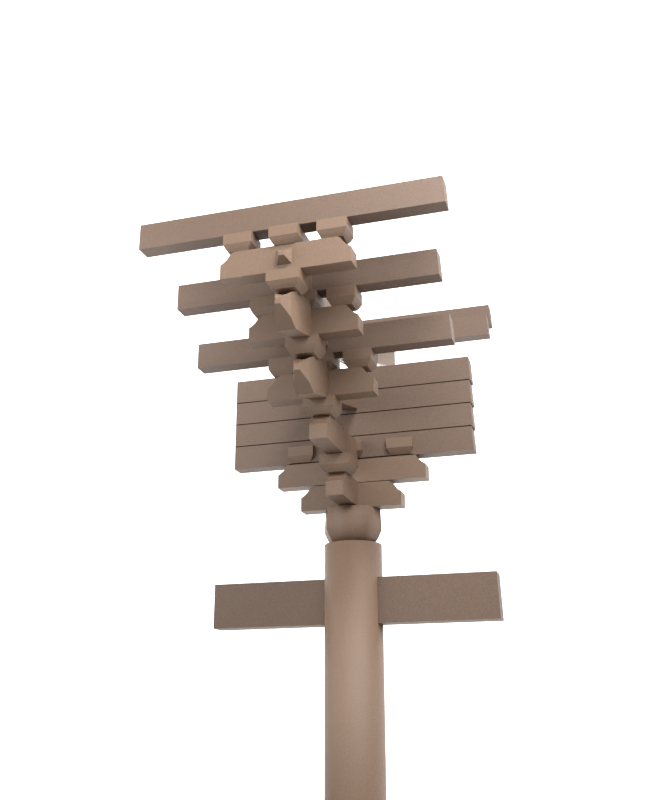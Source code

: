 # Source: 2.blend  (saved by Blender 5.0.119; exported with 4.5.12 LTS)
import bpy
from mathutils import Matrix  # noqa: F401  (used for matrix-valued properties, if any)

bpy.ops.wm.read_factory_settings(use_empty=True)
scene = bpy.context.scene
scene.name = 'Scene'

# ---- collections
col_01 = bpy.data.collections.new('01_栌斗'); scene.collection.children.link(col_01)
col_02 = bpy.data.collections.new('02_出跳华栱昂'); scene.collection.children.link(col_02)
col_03 = bpy.data.collections.new('03_计心横栱'); scene.collection.children.link(col_03)
col_04___45 = bpy.data.collections.new('04_转角45度构件'); scene.collection.children.link(col_04___45)
col_05 = bpy.data.collections.new('05_里跳挑斡'); scene.collection.children.link(col_05)
col_06 = bpy.data.collections.new('06_枋类'); scene.collection.children.link(col_06)
col_07 = bpy.data.collections.new('07_藻井示意'); scene.collection.children.link(col_07)
col_08 = bpy.data.collections.new('08_柱与基座'); scene.collection.children.link(col_08)

# ---- materials (node trees are filled in below, after node groups)
mat_mat_white = bpy.data.materials.new('MAT_white')
mat_x = bpy.data.materials.new('老木_深褐')
mat_x_1 = bpy.data.materials.new('老木_枋类略深')

# ---- material node trees
mat_mat_white.use_nodes = True; mat_mat_white.node_tree.nodes.clear()
_N = mat_mat_white.node_tree.nodes; _L = mat_mat_white.node_tree.links
n0 = _N.new('ShaderNodeBsdfPrincipled'); n0.name = '原理化 BSDF'; n0.location = (-200, 100)
n0.inputs[0].default_value = (1.0, 1.0, 1.0, 1.0)
n0.inputs[28].default_value = 1.2
n1 = _N.new('ShaderNodeOutputMaterial'); n1.name = '材质输出'; n1.location = (200, 100)
_L.new(n0.outputs[0], n1.inputs[0])
n1.is_active_output = True
mat_x.use_nodes = True; mat_x.node_tree.nodes.clear()
_N = mat_x.node_tree.nodes; _L = mat_x.node_tree.links
n0 = _N.new('ShaderNodeOutputMaterial'); n0.name = '材质输出'; n0.location = (0, 0)
n1 = _N.new('ShaderNodeBsdfPrincipled'); n1.name = '原理化 BSDF'; n1.location = (0, 0)
n1.inputs[2].default_value = 0.6
n2 = _N.new('ShaderNodeTexCoord'); n2.name = '纹理坐标'; n2.location = (0, 0)
n3 = _N.new('ShaderNodeMapping'); n3.name = '映射'; n3.location = (0, 0)
n3.inputs[3].default_value = (1.0, 0.35, 0.35)
n4 = _N.new('ShaderNodeTexNoise'); n4.name = '噪波纹理'; n4.location = (0, 0)
n4.width = 145
n4.inputs[2].default_value = 6.5
n4.inputs[3].default_value = 8.0
n4.inputs[4].default_value = 0.62
n5 = _N.new('ShaderNodeValToRGB'); n5.name = '颜色渐变'; n5.location = (0, 0)
while len(n5.color_ramp.elements) > 1: n5.color_ramp.elements.remove(n5.color_ramp.elements[-1])
n5.color_ramp.elements[0].position = 0.3; n5.color_ramp.elements[0].color = (0.0713, 0.04216, 0.0248, 1.0)
_e = n5.color_ramp.elements.new(0.72); _e.color = (0.1552, 0.0918, 0.054, 1.0)
n6 = _N.new('ShaderNodeBump'); n6.name = '凹凸'; n6.location = (0, 0)
n6.inputs[0].default_value = 0.22
n6.inputs[1].default_value = 0.02
_L.new(n2.outputs[3], n3.inputs[0])
_L.new(n3.outputs[0], n4.inputs[0])
_L.new(n4.outputs[0], n5.inputs[0])
_L.new(n5.outputs[0], n1.inputs[0])
_L.new(n4.outputs[0], n6.inputs[3])
_L.new(n6.outputs[0], n1.inputs[5])
_L.new(n1.outputs[0], n0.inputs[0])
n0.is_active_output = True
mat_x_1.use_nodes = True; mat_x_1.node_tree.nodes.clear()
_N = mat_x_1.node_tree.nodes; _L = mat_x_1.node_tree.links
n0 = _N.new('ShaderNodeOutputMaterial'); n0.name = '材质输出'; n0.location = (0, 0)
n1 = _N.new('ShaderNodeBsdfPrincipled'); n1.name = '原理化 BSDF'; n1.location = (0, 0)
n1.inputs[2].default_value = 0.66
n2 = _N.new('ShaderNodeTexCoord'); n2.name = '纹理坐标'; n2.location = (0, 0)
n3 = _N.new('ShaderNodeMapping'); n3.name = '映射'; n3.location = (0, 0)
n3.inputs[3].default_value = (1.0, 0.35, 0.35)
n4 = _N.new('ShaderNodeTexNoise'); n4.name = '噪波纹理'; n4.location = (0, 0)
n4.width = 145
n4.inputs[3].default_value = 8.0
n4.inputs[4].default_value = 0.62
n5 = _N.new('ShaderNodeValToRGB'); n5.name = '颜色渐变'; n5.location = (0, 0)
while len(n5.color_ramp.elements) > 1: n5.color_ramp.elements.remove(n5.color_ramp.elements[-1])
n5.color_ramp.elements[0].position = 0.3; n5.color_ramp.elements[0].color = (0.0527, 0.031, 0.01922, 1.0)
_e = n5.color_ramp.elements.new(0.72); _e.color = (0.1147, 0.0675, 0.04185, 1.0)
n6 = _N.new('ShaderNodeBump'); n6.name = '凹凸'; n6.location = (0, 0)
n6.inputs[0].default_value = 0.22
n6.inputs[1].default_value = 0.02
_L.new(n2.outputs[3], n3.inputs[0])
_L.new(n3.outputs[0], n4.inputs[0])
_L.new(n4.outputs[0], n5.inputs[0])
_L.new(n5.outputs[0], n1.inputs[0])
_L.new(n4.outputs[0], n6.inputs[3])
_L.new(n6.outputs[0], n1.inputs[5])
_L.new(n1.outputs[0], n0.inputs[0])
n0.is_active_output = True

# ---- world
world_world = bpy.data.worlds.new('World'); scene.world = world_world
world_world.use_nodes = True; world_world.node_tree.nodes.clear()
_N = world_world.node_tree.nodes; _L = world_world.node_tree.links
n0 = _N.new('ShaderNodeOutputWorld'); n0.name = 'World Output'; n0.location = (200, 100)
n1 = _N.new('ShaderNodeBackground'); n1.name = 'Background'; n1.location = (-200, 100)
n1.inputs[0].default_value = (1.0, 1.0, 1.0, 1.0)
n1.inputs[1].default_value = 0.85
_L.new(n1.outputs[0], n0.inputs[0])
n0.is_active_output = True
world_world.color = (0.05088, 0.05088, 0.05088)
world_world.sun_shadow_jitter_overblur = 0.0

# ---- cameras
cam_01 = bpy.data.cameras.new('01_柱头铺作总览')
cam_02 = bpy.data.cameras.new('02_外跳仰视')
cam_02.lens = 44.0

# ---- lights
light_sun = bpy.data.lights.new('Sun_主光', 'SUN')
light_sun.angle = 0.1396
light_sun.energy = 3.0
light_key = bpy.data.lights.new('Key_主光', 'AREA')
light_key.energy = 900.0
light_key.size = 5.0
light_fill = bpy.data.lights.new('Fill_补光', 'AREA')
light_fill.energy = 320.0
light_fill.size = 4.0
light_rim = bpy.data.lights.new('Rim_轮廓光', 'AREA')
light_rim.energy = 400.0
light_rim.size = 3.0

# ---- meshes
me_bg = bpy.data.meshes.new('背景板_bg')
me_bg.from_pydata([(-300.0, 90.0, -300.0), (300.0, 90.0, -300.0), (300.0, 90.0, 300.0), (-300.0, 90.0, 300.0)], [], [(0, 1, 2, 3)])
me_bg.materials.append(mat_mat_white)
me_bg.update()
me_ludou_00 = bpy.data.meshes.new('栌斗_ludou_00')
me_ludou_00.from_pydata([(12.95, 0.0, 0.0), (10.29, 4.262, 0.0), (9.157, 9.157, 0.0), (4.262, 10.29, 0.0), (7.93e-16, 12.95, 0.0), (-4.262, 10.29, 0.0), (-9.157, 9.157, 0.0), (-10.29, 4.262, 0.0), (-12.95, 1.586e-15, 0.0), (-10.29, -4.262, 0.0), (-9.157, -9.157, 0.0), (-4.262, -10.29, 0.0), (-2.379e-15, -12.95, 0.0), (4.262, -10.29, 0.0), (9.157, -9.157, 0.0), (10.29, -4.262, 0.0), (15.75, 0.0, 4.0), (12.51, 5.183, 4.0), (11.14, 11.14, 4.0), (5.183, 12.51, 4.0), (9.644e-16, 15.75, 4.0), (-5.183, 12.51, 4.0), (-11.14, 11.14, 4.0), (-12.51, 5.183, 4.0), (-15.75, 1.929e-15, 4.0), (-12.51, -5.183, 4.0), (-11.14, -11.14, 4.0), (-5.183, -12.51, 4.0), (-2.893e-15, -15.75, 4.0), (5.183, -12.51, 4.0), (11.14, -11.14, 4.0), (12.51, -5.183, 4.0), (17.5, 0.0, 8.0), (13.9, 5.759, 8.0), (12.37, 12.37, 8.0), (5.759, 13.9, 8.0), (1.072e-15, 17.5, 8.0), (-5.759, 13.9, 8.0), (-12.37, 12.37, 8.0), (-13.9, 5.759, 8.0), (-17.5, 2.143e-15, 8.0), (-13.9, -5.759, 8.0), (-12.37, -12.37, 8.0), (-5.759, -13.9, 8.0), (-3.215e-15, -17.5, 8.0), (5.759, -13.9, 8.0), (12.37, -12.37, 8.0), (13.9, -5.759, 8.0), (17.5, 0.0, 12.0), (13.9, 5.759, 12.0), (12.37, 12.37, 12.0), (5.759, 13.9, 12.0), (1.072e-15, 17.5, 12.0), (-5.759, 13.9, 12.0), (-12.37, 12.37, 12.0), (-13.9, 5.759, 12.0), (-17.5, 2.143e-15, 12.0), (-13.9, -5.759, 12.0), (-12.37, -12.37, 12.0), (-5.759, -13.9, 12.0), (-3.215e-15, -17.5, 12.0), (5.759, -13.9, 12.0), (12.37, -12.37, 12.0), (13.9, -5.759, 12.0), (17.33, 0.0, 14.0), (13.77, 5.702, 14.0), (12.25, 12.25, 14.0), (5.702, 13.77, 14.0), (1.061e-15, 17.33, 14.0), (-5.702, 13.77, 14.0), (-12.25, 12.25, 14.0), (-13.77, 5.702, 14.0), (-17.33, 2.122e-15, 14.0), (-13.77, -5.702, 14.0), (-12.25, -12.25, 14.0), (-5.702, -13.77, 14.0), (-3.183e-15, -17.33, 14.0), (5.702, -13.77, 14.0), (12.25, -12.25, 14.0), (13.77, -5.702, 14.0), (16.98, 0.0, 21.0), (13.49, 5.587, 21.0), (12.0, 12.0, 21.0), (5.587, 13.49, 21.0), (1.039e-15, 16.98, 21.0), (-5.587, 13.49, 21.0), (-12.0, 12.0, 21.0), (-13.49, 5.587, 21.0), (-16.98, 2.079e-15, 21.0), (-13.49, -5.587, 21.0), (-12.0, -12.0, 21.0), (-5.587, -13.49, 21.0), (-3.118e-15, -16.98, 21.0), (5.587, -13.49, 21.0), (12.0, -12.0, 21.0), (13.49, -5.587, 21.0)], [], [(0, 1, 17, 16), (1, 2, 18, 17), (2, 3, 19, 18), (3, 4, 20, 19), (4, 5, 21, 20), (5, 6, 22, 21), (6, 7, 23, 22), (7, 8, 24, 23), (8, 9, 25, 24), (9, 10, 26, 25), (10, 11, 27, 26), (11, 12, 28, 27), (12, 13, 29, 28), (13, 14, 30, 29), (14, 15, 31, 30), (15, 0, 16, 31), (16, 17, 33, 32), (17, 18, 34, 33), (18, 19, 35, 34), (19, 20, 36, 35), (20, 21, 37, 36), (21, 22, 38, 37), (22, 23, 39, 38), (23, 24, 40, 39), (24, 25, 41, 40), (25, 26, 42, 41), (26, 27, 43, 42), (27, 28, 44, 43), (28, 29, 45, 44), (29, 30, 46, 45), (30, 31, 47, 46), (31, 16, 32, 47), (32, 33, 49, 48), (33, 34, 50, 49), (34, 35, 51, 50), (35, 36, 52, 51), (36, 37, 53, 52), (37, 38, 54, 53), (38, 39, 55, 54), (39, 40, 56, 55), (40, 41, 57, 56), (41, 42, 58, 57), (42, 43, 59, 58), (43, 44, 60, 59), (44, 45, 61, 60), (45, 46, 62, 61), (46, 47, 63, 62), (47, 32, 48, 63), (48, 49, 65, 64), (49, 50, 66, 65), (50, 51, 67, 66), (51, 52, 68, 67), (52, 53, 69, 68), (53, 54, 70, 69), (54, 55, 71, 70), (55, 56, 72, 71), (56, 57, 73, 72), (57, 58, 74, 73), (58, 59, 75, 74), (59, 60, 76, 75), (60, 61, 77, 76), (61, 62, 78, 77), (62, 63, 79, 78), (63, 48, 64, 79), (64, 65, 81, 80), (65, 66, 82, 81), (66, 67, 83, 82), (67, 68, 84, 83), (68, 69, 85, 84), (69, 70, 86, 85), (70, 71, 87, 86), (71, 72, 88, 87), (72, 73, 89, 88), (73, 74, 90, 89), (74, 75, 91, 90), (75, 76, 92, 91), (76, 77, 93, 92), (77, 78, 94, 93), (78, 79, 95, 94), (79, 64, 80, 95), (15, 14, 13, 12, 11, 10, 9, 8, 7, 6, 5, 4, 3, 2, 1, 0), (80, 81, 82, 83, 84, 85, 86, 87, 88, 89, 90, 91, 92, 93, 94, 95)])
me_ludou_00.polygons.foreach_set('use_smooth', [True] * 82)
me_ludou_00.materials.append(mat_x)
me_ludou_00.update()
me_nidaogong_00 = bpy.data.meshes.new('泥道栱_nidaogong_00')
me_nidaogong_00.from_pydata([(-31.0, -5.0, 21.4), (-31.0, -5.0, 29.65), (-29.4, -5.0, 30.65), (-27.4, -5.0, 32.25), (-25.0, -5.0, 35.7), (-23.0, -5.0, 36.4), (23.0, -5.0, 36.4), (25.0, -5.0, 35.7), (27.4, -5.0, 32.25), (29.4, -5.0, 30.65), (31.0, -5.0, 29.65), (31.0, -5.0, 21.4), (-31.0, 5.0, 21.4), (-31.0, 5.0, 29.65), (-29.4, 5.0, 30.65), (-27.4, 5.0, 32.25), (-25.0, 5.0, 35.7), (-23.0, 5.0, 36.4), (23.0, 5.0, 36.4), (25.0, 5.0, 35.7), (27.4, 5.0, 32.25), (29.4, 5.0, 30.65), (31.0, 5.0, 29.65), (31.0, 5.0, 21.4)], [], [(0, 1, 13, 12), (1, 2, 14, 13), (2, 3, 15, 14), (3, 4, 16, 15), (4, 5, 17, 16), (5, 6, 18, 17), (6, 7, 19, 18), (7, 8, 20, 19), (8, 9, 21, 20), (9, 10, 22, 21), (10, 11, 23, 22), (11, 0, 12, 23), (11, 10, 9, 8, 7, 6, 5, 4, 3, 2, 1, 0), (12, 13, 14, 15, 16, 17, 18, 19, 20, 21, 22, 23)])
me_nidaogong_00.materials.append(mat_x)
me_nidaogong_00.update()
me_mangong_00 = bpy.data.meshes.new('慢栱_mangong_00')
me_mangong_00.from_pydata([(-46.0, -5.0, 36.8), (-46.0, -5.0, 45.05), (-44.4, -5.0, 46.05), (-42.4, -5.0, 47.65), (-40.0, -5.0, 51.1), (-38.0, -5.0, 51.8), (38.0, -5.0, 51.8), (40.0, -5.0, 51.1), (42.4, -5.0, 47.65), (44.4, -5.0, 46.05), (46.0, -5.0, 45.05), (46.0, -5.0, 36.8), (-46.0, 5.0, 36.8), (-46.0, 5.0, 45.05), (-44.4, 5.0, 46.05), (-42.4, 5.0, 47.65), (-40.0, 5.0, 51.1), (-38.0, 5.0, 51.8), (38.0, 5.0, 51.8), (40.0, 5.0, 51.1), (42.4, 5.0, 47.65), (44.4, 5.0, 46.05), (46.0, 5.0, 45.05), (46.0, 5.0, 36.8)], [], [(0, 1, 13, 12), (1, 2, 14, 13), (2, 3, 15, 14), (3, 4, 16, 15), (4, 5, 17, 16), (5, 6, 18, 17), (6, 7, 19, 18), (7, 8, 20, 19), (8, 9, 21, 20), (9, 10, 22, 21), (10, 11, 23, 22), (11, 0, 12, 23), (11, 10, 9, 8, 7, 6, 5, 4, 3, 2, 1, 0), (12, 13, 14, 15, 16, 17, 18, 19, 20, 21, 22, 23)])
me_mangong_00.materials.append(mat_x)
me_mangong_00.update()
me_huagong_t1 = bpy.data.meshes.new('华栱_huagong_t1')
me_huagong_t1.from_pydata([(-5.0, 38.0, 21.8), (-5.0, 38.0, 30.05), (-5.0, 36.4, 31.05), (-5.0, 34.4, 32.65), (-5.0, 32.0, 36.1), (-5.0, 30.0, 36.8), (-5.0, -30.0, 36.8), (-5.0, -32.0, 36.1), (-5.0, -34.4, 32.65), (-5.0, -36.4, 31.05), (-5.0, -38.0, 30.05), (-5.0, -38.0, 21.8), (5.0, 38.0, 21.8), (5.0, 38.0, 30.05), (5.0, 36.4, 31.05), (5.0, 34.4, 32.65), (5.0, 32.0, 36.1), (5.0, 30.0, 36.8), (5.0, -30.0, 36.8), (5.0, -32.0, 36.1), (5.0, -34.4, 32.65), (5.0, -36.4, 31.05), (5.0, -38.0, 30.05), (5.0, -38.0, 21.8)], [], [(0, 1, 13, 12), (1, 2, 14, 13), (2, 3, 15, 14), (3, 4, 16, 15), (4, 5, 17, 16), (5, 6, 18, 17), (6, 7, 19, 18), (7, 8, 20, 19), (8, 9, 21, 20), (9, 10, 22, 21), (10, 11, 23, 22), (11, 0, 12, 23), (11, 10, 9, 8, 7, 6, 5, 4, 3, 2, 1, 0), (12, 13, 14, 15, 16, 17, 18, 19, 20, 21, 22, 23)])
me_huagong_t1.materials.append(mat_x)
me_huagong_t1.update()
me_jiaohudou_t1_1 = bpy.data.meshes.new('交互斗_jiaohudou_t1_1')
me_jiaohudou_t1_1.from_pydata([(6.3, -24.4, 36.0), (-6.3, -24.4, 36.0), (-6.3, -35.6, 36.0), (6.3, -35.6, 36.0), (7.74, -23.12, 37.8), (-7.74, -23.12, 37.8), (-7.74, -36.88, 37.8), (7.74, -36.88, 37.8), (9.0, -22.0, 40.0), (-9.0, -22.0, 40.0), (-9.0, -38.0, 40.0), (9.0, -38.0, 40.0), (9.0, -22.0, 46.0), (-9.0, -22.0, 46.0), (-9.0, -38.0, 46.0), (9.0, -38.0, 46.0)], [], [(0, 1, 5, 4), (1, 2, 6, 5), (2, 3, 7, 6), (3, 0, 4, 7), (4, 5, 9, 8), (5, 6, 10, 9), (6, 7, 11, 10), (7, 4, 8, 11), (8, 9, 13, 12), (9, 10, 14, 13), (10, 11, 15, 14), (11, 8, 12, 15), (3, 2, 1, 0), (12, 13, 14, 15)])
me_jiaohudou_t1_1.materials.append(mat_x)
me_jiaohudou_t1_1.update()
me_huagong_t2 = bpy.data.meshes.new('华栱_huagong_t2_外')
me_huagong_t2.from_pydata([(-5.0, -2.0, 46.4), (-5.0, -2.0, 54.65), (-5.0, -3.6, 55.65), (-5.0, -5.6, 57.25), (-5.0, -8.0, 60.7), (-5.0, -10.0, 61.4), (-5.0, -60.0, 61.4), (-5.0, -62.0, 60.7), (-5.0, -64.4, 57.25), (-5.0, -66.4, 55.65), (-5.0, -68.0, 54.65), (-5.0, -68.0, 46.4), (5.0, -2.0, 46.4), (5.0, -2.0, 54.65), (5.0, -3.6, 55.65), (5.0, -5.6, 57.25), (5.0, -8.0, 60.7), (5.0, -10.0, 61.4), (5.0, -60.0, 61.4), (5.0, -62.0, 60.7), (5.0, -64.4, 57.25), (5.0, -66.4, 55.65), (5.0, -68.0, 54.65), (5.0, -68.0, 46.4)], [], [(0, 1, 13, 12), (1, 2, 14, 13), (2, 3, 15, 14), (3, 4, 16, 15), (4, 5, 17, 16), (5, 6, 18, 17), (6, 7, 19, 18), (7, 8, 20, 19), (8, 9, 21, 20), (9, 10, 22, 21), (10, 11, 23, 22), (11, 0, 12, 23), (11, 10, 9, 8, 7, 6, 5, 4, 3, 2, 1, 0), (12, 13, 14, 15, 16, 17, 18, 19, 20, 21, 22, 23)])
me_huagong_t2.materials.append(mat_x)
me_huagong_t2.update()
me_huagong_t2_1 = bpy.data.meshes.new('华栱_huagong_t2_里')
me_huagong_t2_1.from_pydata([(-5.0, 68.0, 46.4), (-5.0, 68.0, 54.65), (-5.0, 66.4, 55.65), (-5.0, 64.4, 57.25), (-5.0, 62.0, 60.7), (-5.0, 60.0, 61.4), (-5.0, 10.0, 61.4), (-5.0, 8.0, 60.7), (-5.0, 5.6, 57.25), (-5.0, 3.6, 55.65), (-5.0, 2.0, 54.65), (-5.0, 2.0, 46.4), (5.0, 68.0, 46.4), (5.0, 68.0, 54.65), (5.0, 66.4, 55.65), (5.0, 64.4, 57.25), (5.0, 62.0, 60.7), (5.0, 60.0, 61.4), (5.0, 10.0, 61.4), (5.0, 8.0, 60.7), (5.0, 5.6, 57.25), (5.0, 3.6, 55.65), (5.0, 2.0, 54.65), (5.0, 2.0, 46.4)], [], [(0, 1, 13, 12), (1, 2, 14, 13), (2, 3, 15, 14), (3, 4, 16, 15), (4, 5, 17, 16), (5, 6, 18, 17), (6, 7, 19, 18), (7, 8, 20, 19), (8, 9, 21, 20), (9, 10, 22, 21), (10, 11, 23, 22), (11, 0, 12, 23), (11, 10, 9, 8, 7, 6, 5, 4, 3, 2, 1, 0), (12, 13, 14, 15, 16, 17, 18, 19, 20, 21, 22, 23)])
me_huagong_t2_1.materials.append(mat_x)
me_huagong_t2_1.update()
me_jiaohudou_t2_1 = bpy.data.meshes.new('交互斗_jiaohudou_t2_1')
me_jiaohudou_t2_1.from_pydata([(6.3, -54.4, 61.0), (-6.3, -54.4, 61.0), (-6.3, -65.6, 61.0), (6.3, -65.6, 61.0), (7.74, -53.12, 62.8), (-7.74, -53.12, 62.8), (-7.74, -66.88, 62.8), (7.74, -66.88, 62.8), (9.0, -52.0, 65.0), (-9.0, -52.0, 65.0), (-9.0, -68.0, 65.0), (9.0, -68.0, 65.0), (9.0, -52.0, 71.0), (-9.0, -52.0, 71.0), (-9.0, -68.0, 71.0), (9.0, -68.0, 71.0)], [], [(0, 1, 5, 4), (1, 2, 6, 5), (2, 3, 7, 6), (3, 0, 4, 7), (4, 5, 9, 8), (5, 6, 10, 9), (6, 7, 11, 10), (7, 4, 8, 11), (8, 9, 13, 12), (9, 10, 14, 13), (10, 11, 15, 14), (11, 8, 12, 15), (3, 2, 1, 0), (12, 13, 14, 15)])
me_jiaohudou_t2_1.materials.append(mat_x)
me_jiaohudou_t2_1.update()
me_xiang_t3 = bpy.data.meshes.new('下昂_xiang_t3')
me_xiang_t3.from_pydata([(-5.0, 45.0, 94.1), (5.0, 45.0, 94.1), (5.0, 45.0, 115.1), (1.75, 45.0, 114.2), (-1.75, 45.0, 114.2), (-5.0, 45.0, 115.1), (-5.0, -60.0, 71.0), (5.0, -60.0, 71.0), (5.0, -60.0, 92.0), (1.75, -60.0, 91.1), (-1.75, -60.0, 91.1), (-5.0, -60.0, 92.0), (-5.0, -90.0, 64.4), (5.0, -90.0, 64.4), (5.0, -90.0, 85.4), (1.75, -90.0, 84.5), (-1.75, -90.0, 84.5), (-5.0, -90.0, 85.4), (-4.4, -96.3, 68.6), (4.4, -96.3, 68.6), (4.4, -96.3, 82.32), (1.54, -96.3, 81.42), (-1.54, -96.3, 81.42), (-4.4, -96.3, 82.32), (-1.5, -104.0, 73.08), (1.5, -104.0, 73.08), (1.5, -104.0, 76.72), (0.525, -104.0, 75.82), (-0.525, -104.0, 75.82), (-1.5, -104.0, 76.72)], [], [(0, 1, 7, 6), (1, 2, 8, 7), (2, 3, 9, 8), (3, 4, 10, 9), (4, 5, 11, 10), (5, 0, 6, 11), (6, 7, 13, 12), (7, 8, 14, 13), (8, 9, 15, 14), (9, 10, 16, 15), (10, 11, 17, 16), (11, 6, 12, 17), (12, 13, 19, 18), (13, 14, 20, 19), (14, 15, 21, 20), (15, 16, 22, 21), (16, 17, 23, 22), (17, 12, 18, 23), (18, 19, 25, 24), (19, 20, 26, 25), (20, 21, 27, 26), (21, 22, 28, 27), (22, 23, 29, 28), (23, 18, 24, 29), (5, 4, 3, 2, 1, 0), (24, 25, 26, 27, 28, 29)])
me_xiang_t3.materials.append(mat_x)
me_xiang_t3.update()
me_jiaohudou_t3_1 = bpy.data.meshes.new('交互斗_jiaohudou_t3_1')
me_jiaohudou_t3_1.from_pydata([(6.3, -84.4, 85.4), (-6.3, -84.4, 85.4), (-6.3, -95.6, 85.4), (6.3, -95.6, 85.4), (7.74, -83.12, 87.2), (-7.74, -83.12, 87.2), (-7.74, -96.88, 87.2), (7.74, -96.88, 87.2), (9.0, -82.0, 89.4), (-9.0, -82.0, 89.4), (-9.0, -98.0, 89.4), (9.0, -98.0, 89.4), (9.0, -82.0, 95.4), (-9.0, -82.0, 95.4), (-9.0, -98.0, 95.4), (9.0, -98.0, 95.4)], [], [(0, 1, 5, 4), (1, 2, 6, 5), (2, 3, 7, 6), (3, 0, 4, 7), (4, 5, 9, 8), (5, 6, 10, 9), (6, 7, 11, 10), (7, 4, 8, 11), (8, 9, 13, 12), (9, 10, 14, 13), (10, 11, 15, 14), (11, 8, 12, 15), (3, 2, 1, 0), (12, 13, 14, 15)])
me_jiaohudou_t3_1.materials.append(mat_x)
me_jiaohudou_t3_1.update()
me_xiang_t4 = bpy.data.meshes.new('下昂_xiang_t4')
me_xiang_t4.from_pydata([(-5.0, 45.0, 125.1), (5.0, 45.0, 125.1), (5.0, 45.0, 146.1), (1.75, 45.0, 145.2), (-1.75, 45.0, 145.2), (-5.0, 45.0, 146.1), (-5.0, -90.0, 95.4), (5.0, -90.0, 95.4), (5.0, -90.0, 116.4), (1.75, -90.0, 115.5), (-1.75, -90.0, 115.5), (-5.0, -90.0, 116.4), (-5.0, -120.0, 88.8), (5.0, -120.0, 88.8), (5.0, -120.0, 109.8), (1.75, -120.0, 108.9), (-1.75, -120.0, 108.9), (-5.0, -120.0, 109.8), (-4.4, -126.3, 93.0), (4.4, -126.3, 93.0), (4.4, -126.3, 106.7), (1.54, -126.3, 105.8), (-1.54, -126.3, 105.8), (-4.4, -126.3, 106.7), (-1.5, -134.0, 97.48), (1.5, -134.0, 97.48), (1.5, -134.0, 101.1), (0.525, -134.0, 100.2), (-0.525, -134.0, 100.2), (-1.5, -134.0, 101.1)], [], [(0, 1, 7, 6), (1, 2, 8, 7), (2, 3, 9, 8), (3, 4, 10, 9), (4, 5, 11, 10), (5, 0, 6, 11), (6, 7, 13, 12), (7, 8, 14, 13), (8, 9, 15, 14), (9, 10, 16, 15), (10, 11, 17, 16), (11, 6, 12, 17), (12, 13, 19, 18), (13, 14, 20, 19), (14, 15, 21, 20), (15, 16, 22, 21), (16, 17, 23, 22), (17, 12, 18, 23), (18, 19, 25, 24), (19, 20, 26, 25), (20, 21, 27, 26), (21, 22, 28, 27), (22, 23, 29, 28), (23, 18, 24, 29), (5, 4, 3, 2, 1, 0), (24, 25, 26, 27, 28, 29)])
me_xiang_t4.materials.append(mat_x)
me_xiang_t4.update()
me_jiaohudou_t4_1 = bpy.data.meshes.new('交互斗_jiaohudou_t4_1')
me_jiaohudou_t4_1.from_pydata([(6.3, -114.4, 109.8), (-6.3, -114.4, 109.8), (-6.3, -125.6, 109.8), (6.3, -125.6, 109.8), (7.74, -113.1, 111.6), (-7.74, -113.1, 111.6), (-7.74, -126.9, 111.6), (7.74, -126.9, 111.6), (9.0, -112.0, 113.8), (-9.0, -112.0, 113.8), (-9.0, -128.0, 113.8), (9.0, -128.0, 113.8), (9.0, -112.0, 119.8), (-9.0, -112.0, 119.8), (-9.0, -128.0, 119.8), (9.0, -128.0, 119.8)], [], [(0, 1, 5, 4), (1, 2, 6, 5), (2, 3, 7, 6), (3, 0, 4, 7), (4, 5, 9, 8), (5, 6, 10, 9), (6, 7, 11, 10), (7, 4, 8, 11), (8, 9, 13, 12), (9, 10, 14, 13), (10, 11, 15, 14), (11, 8, 12, 15), (3, 2, 1, 0), (12, 13, 14, 15)])
me_jiaohudou_t4_1.materials.append(mat_x)
me_jiaohudou_t4_1.update()
me_shuatou_t4 = bpy.data.meshes.new('耍头_shuatou_t4')
me_shuatou_t4.from_pydata([(-5.0, -40.0, 120.3), (5.0, -40.0, 120.3), (5.0, -40.0, 135.3), (1.75, -40.0, 134.4), (-1.75, -40.0, 134.4), (-5.0, -40.0, 135.3), (-5.0, -90.0, 120.3), (5.0, -90.0, 120.3), (5.0, -90.0, 135.3), (1.75, -90.0, 134.4), (-1.75, -90.0, 134.4), (-5.0, -90.0, 135.3), (-5.0, -120.0, 120.3), (5.0, -120.0, 120.3), (5.0, -120.0, 135.3), (1.75, -120.0, 134.4), (-1.75, -120.0, 134.4), (-5.0, -120.0, 135.3), (-4.4, -124.5, 123.3), (4.4, -124.5, 123.3), (4.4, -124.5, 133.1), (1.54, -124.5, 132.2), (-1.54, -124.5, 132.2), (-4.4, -124.5, 133.1), (-1.5, -130.0, 126.5), (1.5, -130.0, 126.5), (1.5, -130.0, 129.1), (0.525, -130.0, 128.2), (-0.525, -130.0, 128.2), (-1.5, -130.0, 129.1)], [], [(0, 1, 7, 6), (1, 2, 8, 7), (2, 3, 9, 8), (3, 4, 10, 9), (4, 5, 11, 10), (5, 0, 6, 11), (6, 7, 13, 12), (7, 8, 14, 13), (8, 9, 15, 14), (9, 10, 16, 15), (10, 11, 17, 16), (11, 6, 12, 17), (12, 13, 19, 18), (13, 14, 20, 19), (14, 15, 21, 20), (15, 16, 22, 21), (16, 17, 23, 22), (17, 12, 18, 23), (18, 19, 25, 24), (19, 20, 26, 25), (20, 21, 27, 26), (21, 22, 28, 27), (22, 23, 29, 28), (23, 18, 24, 29), (5, 4, 3, 2, 1, 0), (24, 25, 26, 27, 28, 29)])
me_shuatou_t4.materials.append(mat_x)
me_shuatou_t4.update()
me_chenfangtou_t4 = bpy.data.meshes.new('衬方头_chenfangtou_t4')
me_chenfangtou_t4.from_pydata([(-5.0, -25.0, 135.2), (-5.0, -105.0, 135.2), (-5.0, -105.0, 136.1), (-5.0, -104.1, 150.2), (-5.0, -25.0, 150.2), (-5.0, -25.0, 149.3), (5.0, -25.0, 135.2), (5.0, -105.0, 135.2), (5.0, -105.0, 136.1), (5.0, -104.1, 150.2), (5.0, -25.0, 150.2), (5.0, -25.0, 149.3)], [], [(0, 6, 7, 1), (1, 7, 8, 2), (2, 8, 9, 3), (3, 9, 10, 4), (4, 10, 11, 5), (5, 11, 6, 0), (5, 0, 1, 2, 3, 4), (6, 11, 10, 9, 8, 7)])
me_chenfangtou_t4.materials.append(mat_x)
me_chenfangtou_t4.update()
me_sandou_00_1 = bpy.data.meshes.new('散斗_sandou_00_1')
me_sandou_00_1.from_pydata([(-25.4, 4.9, 51.8), (-36.6, 4.9, 51.8), (-36.6, -4.9, 51.8), (-25.4, -4.9, 51.8), (-24.12, 6.02, 53.6), (-37.88, 6.02, 53.6), (-37.88, -6.02, 53.6), (-24.12, -6.02, 53.6), (-23.0, 7.0, 55.8), (-39.0, 7.0, 55.8), (-39.0, -7.0, 55.8), (-23.0, -7.0, 55.8), (-23.0, 7.0, 61.8), (-39.0, 7.0, 61.8), (-39.0, -7.0, 61.8), (-23.0, -7.0, 61.8)], [], [(0, 1, 5, 4), (1, 2, 6, 5), (2, 3, 7, 6), (3, 0, 4, 7), (4, 5, 9, 8), (5, 6, 10, 9), (6, 7, 11, 10), (7, 4, 8, 11), (8, 9, 13, 12), (9, 10, 14, 13), (10, 11, 15, 14), (11, 8, 12, 15), (3, 2, 1, 0), (12, 13, 14, 15)])
me_sandou_00_1.materials.append(mat_x)
me_sandou_00_1.update()
me_qixindou_00_2 = bpy.data.meshes.new('齐心斗_qixindou_00_2')
me_qixindou_00_2.from_pydata([(5.6, 5.6, 51.8), (-5.6, 5.6, 51.8), (-5.6, -5.6, 51.8), (5.6, -5.6, 51.8), (6.88, 6.88, 53.6), (-6.88, 6.88, 53.6), (-6.88, -6.88, 53.6), (6.88, -6.88, 53.6), (8.0, 8.0, 55.8), (-8.0, 8.0, 55.8), (-8.0, -8.0, 55.8), (8.0, -8.0, 55.8), (8.0, 8.0, 61.8), (-8.0, 8.0, 61.8), (-8.0, -8.0, 61.8), (8.0, -8.0, 61.8)], [], [(0, 1, 5, 4), (1, 2, 6, 5), (2, 3, 7, 6), (3, 0, 4, 7), (4, 5, 9, 8), (5, 6, 10, 9), (6, 7, 11, 10), (7, 4, 8, 11), (8, 9, 13, 12), (9, 10, 14, 13), (10, 11, 15, 14), (11, 8, 12, 15), (3, 2, 1, 0), (12, 13, 14, 15)])
me_qixindou_00_2.materials.append(mat_x)
me_qixindou_00_2.update()
me_sandou_00_3 = bpy.data.meshes.new('散斗_sandou_00_3')
me_sandou_00_3.from_pydata([(36.6, 4.9, 51.8), (25.4, 4.9, 51.8), (25.4, -4.9, 51.8), (36.6, -4.9, 51.8), (37.88, 6.02, 53.6), (24.12, 6.02, 53.6), (24.12, -6.02, 53.6), (37.88, -6.02, 53.6), (39.0, 7.0, 55.8), (23.0, 7.0, 55.8), (23.0, -7.0, 55.8), (39.0, -7.0, 55.8), (39.0, 7.0, 61.8), (23.0, 7.0, 61.8), (23.0, -7.0, 61.8), (39.0, -7.0, 61.8)], [], [(0, 1, 5, 4), (1, 2, 6, 5), (2, 3, 7, 6), (3, 0, 4, 7), (4, 5, 9, 8), (5, 6, 10, 9), (6, 7, 11, 10), (7, 4, 8, 11), (8, 9, 13, 12), (9, 10, 14, 13), (10, 11, 15, 14), (11, 8, 12, 15), (3, 2, 1, 0), (12, 13, 14, 15)])
me_sandou_00_3.materials.append(mat_x)
me_sandou_00_3.update()
me_guazigong_t2 = bpy.data.meshes.new('瓜子栱_guazigong_t2')
me_guazigong_t2.from_pydata([(-31.0, -65.0, 71.4), (-31.0, -65.0, 79.65), (-29.4, -65.0, 80.65), (-27.4, -65.0, 82.25), (-25.0, -65.0, 85.7), (-23.0, -65.0, 86.4), (23.0, -65.0, 86.4), (25.0, -65.0, 85.7), (27.4, -65.0, 82.25), (29.4, -65.0, 80.65), (31.0, -65.0, 79.65), (31.0, -65.0, 71.4), (-31.0, -55.0, 71.4), (-31.0, -55.0, 79.65), (-29.4, -55.0, 80.65), (-27.4, -55.0, 82.25), (-25.0, -55.0, 85.7), (-23.0, -55.0, 86.4), (23.0, -55.0, 86.4), (25.0, -55.0, 85.7), (27.4, -55.0, 82.25), (29.4, -55.0, 80.65), (31.0, -55.0, 79.65), (31.0, -55.0, 71.4)], [], [(0, 1, 13, 12), (1, 2, 14, 13), (2, 3, 15, 14), (3, 4, 16, 15), (4, 5, 17, 16), (5, 6, 18, 17), (6, 7, 19, 18), (7, 8, 20, 19), (8, 9, 21, 20), (9, 10, 22, 21), (10, 11, 23, 22), (11, 0, 12, 23), (11, 10, 9, 8, 7, 6, 5, 4, 3, 2, 1, 0), (12, 13, 14, 15, 16, 17, 18, 19, 20, 21, 22, 23)])
me_guazigong_t2.materials.append(mat_x)
me_guazigong_t2.update()
me_sandou_t2_1 = bpy.data.meshes.new('散斗_sandou_t2_1')
me_sandou_t2_1.from_pydata([(-16.4, -55.1, 86.4), (-27.6, -55.1, 86.4), (-27.6, -64.9, 86.4), (-16.4, -64.9, 86.4), (-15.12, -53.98, 88.2), (-28.88, -53.98, 88.2), (-28.88, -66.02, 88.2), (-15.12, -66.02, 88.2), (-14.0, -53.0, 90.4), (-30.0, -53.0, 90.4), (-30.0, -67.0, 90.4), (-14.0, -67.0, 90.4), (-14.0, -53.0, 96.4), (-30.0, -53.0, 96.4), (-30.0, -67.0, 96.4), (-14.0, -67.0, 96.4)], [], [(0, 1, 5, 4), (1, 2, 6, 5), (2, 3, 7, 6), (3, 0, 4, 7), (4, 5, 9, 8), (5, 6, 10, 9), (6, 7, 11, 10), (7, 4, 8, 11), (8, 9, 13, 12), (9, 10, 14, 13), (10, 11, 15, 14), (11, 8, 12, 15), (3, 2, 1, 0), (12, 13, 14, 15)])
me_sandou_t2_1.materials.append(mat_x)
me_sandou_t2_1.update()
me_qixindou_t2_2 = bpy.data.meshes.new('齐心斗_qixindou_t2_2')
me_qixindou_t2_2.from_pydata([(5.6, -54.4, 86.4), (-5.6, -54.4, 86.4), (-5.6, -65.6, 86.4), (5.6, -65.6, 86.4), (6.88, -53.12, 88.2), (-6.88, -53.12, 88.2), (-6.88, -66.88, 88.2), (6.88, -66.88, 88.2), (8.0, -52.0, 90.4), (-8.0, -52.0, 90.4), (-8.0, -68.0, 90.4), (8.0, -68.0, 90.4), (8.0, -52.0, 96.4), (-8.0, -52.0, 96.4), (-8.0, -68.0, 96.4), (8.0, -68.0, 96.4)], [], [(0, 1, 5, 4), (1, 2, 6, 5), (2, 3, 7, 6), (3, 0, 4, 7), (4, 5, 9, 8), (5, 6, 10, 9), (6, 7, 11, 10), (7, 4, 8, 11), (8, 9, 13, 12), (9, 10, 14, 13), (10, 11, 15, 14), (11, 8, 12, 15), (3, 2, 1, 0), (12, 13, 14, 15)])
me_qixindou_t2_2.materials.append(mat_x)
me_qixindou_t2_2.update()
me_sandou_t2_3 = bpy.data.meshes.new('散斗_sandou_t2_3')
me_sandou_t2_3.from_pydata([(27.6, -55.1, 86.4), (16.4, -55.1, 86.4), (16.4, -64.9, 86.4), (27.6, -64.9, 86.4), (28.88, -53.98, 88.2), (15.12, -53.98, 88.2), (15.12, -66.02, 88.2), (28.88, -66.02, 88.2), (30.0, -53.0, 90.4), (14.0, -53.0, 90.4), (14.0, -67.0, 90.4), (30.0, -67.0, 90.4), (30.0, -53.0, 96.4), (14.0, -53.0, 96.4), (14.0, -67.0, 96.4), (30.0, -67.0, 96.4)], [], [(0, 1, 5, 4), (1, 2, 6, 5), (2, 3, 7, 6), (3, 0, 4, 7), (4, 5, 9, 8), (5, 6, 10, 9), (6, 7, 11, 10), (7, 4, 8, 11), (8, 9, 13, 12), (9, 10, 14, 13), (10, 11, 15, 14), (11, 8, 12, 15), (3, 2, 1, 0), (12, 13, 14, 15)])
me_sandou_t2_3.materials.append(mat_x)
me_sandou_t2_3.update()
me_guazigong_t3 = bpy.data.meshes.new('瓜子栱_guazigong_t3')
me_guazigong_t3.from_pydata([(-31.0, -95.0, 95.8), (-31.0, -95.0, 104.1), (-29.4, -95.0, 105.1), (-27.4, -95.0, 106.7), (-25.0, -95.0, 110.1), (-23.0, -95.0, 110.8), (23.0, -95.0, 110.8), (25.0, -95.0, 110.1), (27.4, -95.0, 106.7), (29.4, -95.0, 105.1), (31.0, -95.0, 104.1), (31.0, -95.0, 95.8), (-31.0, -85.0, 95.8), (-31.0, -85.0, 104.1), (-29.4, -85.0, 105.1), (-27.4, -85.0, 106.7), (-25.0, -85.0, 110.1), (-23.0, -85.0, 110.8), (23.0, -85.0, 110.8), (25.0, -85.0, 110.1), (27.4, -85.0, 106.7), (29.4, -85.0, 105.1), (31.0, -85.0, 104.1), (31.0, -85.0, 95.8)], [], [(0, 1, 13, 12), (1, 2, 14, 13), (2, 3, 15, 14), (3, 4, 16, 15), (4, 5, 17, 16), (5, 6, 18, 17), (6, 7, 19, 18), (7, 8, 20, 19), (8, 9, 21, 20), (9, 10, 22, 21), (10, 11, 23, 22), (11, 0, 12, 23), (11, 10, 9, 8, 7, 6, 5, 4, 3, 2, 1, 0), (12, 13, 14, 15, 16, 17, 18, 19, 20, 21, 22, 23)])
me_guazigong_t3.materials.append(mat_x)
me_guazigong_t3.update()
me_sandou_t3_1 = bpy.data.meshes.new('散斗_sandou_t3_1')
me_sandou_t3_1.from_pydata([(-16.4, -85.1, 110.8), (-27.6, -85.1, 110.8), (-27.6, -94.9, 110.8), (-16.4, -94.9, 110.8), (-15.12, -83.98, 112.6), (-28.88, -83.98, 112.6), (-28.88, -96.02, 112.6), (-15.12, -96.02, 112.6), (-14.0, -83.0, 114.8), (-30.0, -83.0, 114.8), (-30.0, -97.0, 114.8), (-14.0, -97.0, 114.8), (-14.0, -83.0, 120.8), (-30.0, -83.0, 120.8), (-30.0, -97.0, 120.8), (-14.0, -97.0, 120.8)], [], [(0, 1, 5, 4), (1, 2, 6, 5), (2, 3, 7, 6), (3, 0, 4, 7), (4, 5, 9, 8), (5, 6, 10, 9), (6, 7, 11, 10), (7, 4, 8, 11), (8, 9, 13, 12), (9, 10, 14, 13), (10, 11, 15, 14), (11, 8, 12, 15), (3, 2, 1, 0), (12, 13, 14, 15)])
me_sandou_t3_1.materials.append(mat_x)
me_sandou_t3_1.update()
me_qixindou_t3_2 = bpy.data.meshes.new('齐心斗_qixindou_t3_2')
me_qixindou_t3_2.from_pydata([(5.6, -84.4, 110.8), (-5.6, -84.4, 110.8), (-5.6, -95.6, 110.8), (5.6, -95.6, 110.8), (6.88, -83.12, 112.6), (-6.88, -83.12, 112.6), (-6.88, -96.88, 112.6), (6.88, -96.88, 112.6), (8.0, -82.0, 114.8), (-8.0, -82.0, 114.8), (-8.0, -98.0, 114.8), (8.0, -98.0, 114.8), (8.0, -82.0, 120.8), (-8.0, -82.0, 120.8), (-8.0, -98.0, 120.8), (8.0, -98.0, 120.8)], [], [(0, 1, 5, 4), (1, 2, 6, 5), (2, 3, 7, 6), (3, 0, 4, 7), (4, 5, 9, 8), (5, 6, 10, 9), (6, 7, 11, 10), (7, 4, 8, 11), (8, 9, 13, 12), (9, 10, 14, 13), (10, 11, 15, 14), (11, 8, 12, 15), (3, 2, 1, 0), (12, 13, 14, 15)])
me_qixindou_t3_2.materials.append(mat_x)
me_qixindou_t3_2.update()
me_sandou_t3_3 = bpy.data.meshes.new('散斗_sandou_t3_3')
me_sandou_t3_3.from_pydata([(27.6, -85.1, 110.8), (16.4, -85.1, 110.8), (16.4, -94.9, 110.8), (27.6, -94.9, 110.8), (28.88, -83.98, 112.6), (15.12, -83.98, 112.6), (15.12, -96.02, 112.6), (28.88, -96.02, 112.6), (30.0, -83.0, 114.8), (14.0, -83.0, 114.8), (14.0, -97.0, 114.8), (30.0, -97.0, 114.8), (30.0, -83.0, 120.8), (14.0, -83.0, 120.8), (14.0, -97.0, 120.8), (30.0, -97.0, 120.8)], [], [(0, 1, 5, 4), (1, 2, 6, 5), (2, 3, 7, 6), (3, 0, 4, 7), (4, 5, 9, 8), (5, 6, 10, 9), (6, 7, 11, 10), (7, 4, 8, 11), (8, 9, 13, 12), (9, 10, 14, 13), (10, 11, 15, 14), (11, 8, 12, 15), (3, 2, 1, 0), (12, 13, 14, 15)])
me_sandou_t3_3.materials.append(mat_x)
me_sandou_t3_3.update()
me_linggong_t4 = bpy.data.meshes.new('令栱_linggong_t4')
me_linggong_t4.from_pydata([(-36.0, -125.0, 120.2), (-36.0, -125.0, 128.4), (-34.4, -125.0, 129.4), (-32.4, -125.0, 131.1), (-30.0, -125.0, 134.5), (-28.0, -125.0, 135.2), (28.0, -125.0, 135.2), (30.0, -125.0, 134.5), (32.4, -125.0, 131.1), (34.4, -125.0, 129.4), (36.0, -125.0, 128.4), (36.0, -125.0, 120.2), (-36.0, -115.0, 120.2), (-36.0, -115.0, 128.4), (-34.4, -115.0, 129.4), (-32.4, -115.0, 131.1), (-30.0, -115.0, 134.5), (-28.0, -115.0, 135.2), (28.0, -115.0, 135.2), (30.0, -115.0, 134.5), (32.4, -115.0, 131.1), (34.4, -115.0, 129.4), (36.0, -115.0, 128.4), (36.0, -115.0, 120.2)], [], [(0, 1, 13, 12), (1, 2, 14, 13), (2, 3, 15, 14), (3, 4, 16, 15), (4, 5, 17, 16), (5, 6, 18, 17), (6, 7, 19, 18), (7, 8, 20, 19), (8, 9, 21, 20), (9, 10, 22, 21), (10, 11, 23, 22), (11, 0, 12, 23), (11, 10, 9, 8, 7, 6, 5, 4, 3, 2, 1, 0), (12, 13, 14, 15, 16, 17, 18, 19, 20, 21, 22, 23)])
me_linggong_t4.materials.append(mat_x)
me_linggong_t4.update()
me_sandou_t4_1 = bpy.data.meshes.new('散斗_sandou_t4_1')
me_sandou_t4_1.from_pydata([(-20.4, -115.1, 135.2), (-31.6, -115.1, 135.2), (-31.6, -124.9, 135.2), (-20.4, -124.9, 135.2), (-19.12, -114.0, 137.0), (-32.88, -114.0, 137.0), (-32.88, -126.0, 137.0), (-19.12, -126.0, 137.0), (-18.0, -113.0, 139.2), (-34.0, -113.0, 139.2), (-34.0, -127.0, 139.2), (-18.0, -127.0, 139.2), (-18.0, -113.0, 145.2), (-34.0, -113.0, 145.2), (-34.0, -127.0, 145.2), (-18.0, -127.0, 145.2)], [], [(0, 1, 5, 4), (1, 2, 6, 5), (2, 3, 7, 6), (3, 0, 4, 7), (4, 5, 9, 8), (5, 6, 10, 9), (6, 7, 11, 10), (7, 4, 8, 11), (8, 9, 13, 12), (9, 10, 14, 13), (10, 11, 15, 14), (11, 8, 12, 15), (3, 2, 1, 0), (12, 13, 14, 15)])
me_sandou_t4_1.materials.append(mat_x)
me_sandou_t4_1.update()
me_qixindou_t4_2 = bpy.data.meshes.new('齐心斗_qixindou_t4_2')
me_qixindou_t4_2.from_pydata([(5.6, -114.4, 135.2), (-5.6, -114.4, 135.2), (-5.6, -125.6, 135.2), (5.6, -125.6, 135.2), (6.88, -113.1, 137.0), (-6.88, -113.1, 137.0), (-6.88, -126.9, 137.0), (6.88, -126.9, 137.0), (8.0, -112.0, 139.2), (-8.0, -112.0, 139.2), (-8.0, -128.0, 139.2), (8.0, -128.0, 139.2), (8.0, -112.0, 145.2), (-8.0, -112.0, 145.2), (-8.0, -128.0, 145.2), (8.0, -128.0, 145.2)], [], [(0, 1, 5, 4), (1, 2, 6, 5), (2, 3, 7, 6), (3, 0, 4, 7), (4, 5, 9, 8), (5, 6, 10, 9), (6, 7, 11, 10), (7, 4, 8, 11), (8, 9, 13, 12), (9, 10, 14, 13), (10, 11, 15, 14), (11, 8, 12, 15), (3, 2, 1, 0), (12, 13, 14, 15)])
me_qixindou_t4_2.materials.append(mat_x)
me_qixindou_t4_2.update()
me_sandou_t4_3 = bpy.data.meshes.new('散斗_sandou_t4_3')
me_sandou_t4_3.from_pydata([(31.6, -115.1, 135.2), (20.4, -115.1, 135.2), (20.4, -124.9, 135.2), (31.6, -124.9, 135.2), (32.88, -114.0, 137.0), (19.12, -114.0, 137.0), (19.12, -126.0, 137.0), (32.88, -126.0, 137.0), (34.0, -113.0, 139.2), (18.0, -113.0, 139.2), (18.0, -127.0, 139.2), (34.0, -127.0, 139.2), (34.0, -113.0, 145.2), (18.0, -113.0, 145.2), (18.0, -127.0, 145.2), (34.0, -127.0, 145.2)], [], [(0, 1, 5, 4), (1, 2, 6, 5), (2, 3, 7, 6), (3, 0, 4, 7), (4, 5, 9, 8), (5, 6, 10, 9), (6, 7, 11, 10), (7, 4, 8, 11), (8, 9, 13, 12), (9, 10, 14, 13), (10, 11, 15, 14), (11, 8, 12, 15), (3, 2, 1, 0), (12, 13, 14, 15)])
me_sandou_t4_3.materials.append(mat_x)
me_sandou_t4_3.update()
me_jiaohudou_t1 = bpy.data.meshes.new('交互斗_jiaohudou_t1_里')
me_jiaohudou_t1.from_pydata([(6.3, 35.6, 36.0), (-6.3, 35.6, 36.0), (-6.3, 24.4, 36.0), (6.3, 24.4, 36.0), (7.74, 36.88, 37.8), (-7.74, 36.88, 37.8), (-7.74, 23.12, 37.8), (7.74, 23.12, 37.8), (9.0, 38.0, 40.0), (-9.0, 38.0, 40.0), (-9.0, 22.0, 40.0), (9.0, 22.0, 40.0), (9.0, 38.0, 46.0), (-9.0, 38.0, 46.0), (-9.0, 22.0, 46.0), (9.0, 22.0, 46.0)], [], [(0, 1, 5, 4), (1, 2, 6, 5), (2, 3, 7, 6), (3, 0, 4, 7), (4, 5, 9, 8), (5, 6, 10, 9), (6, 7, 11, 10), (7, 4, 8, 11), (8, 9, 13, 12), (9, 10, 14, 13), (10, 11, 15, 14), (11, 8, 12, 15), (3, 2, 1, 0), (12, 13, 14, 15)])
me_jiaohudou_t1.materials.append(mat_x)
me_jiaohudou_t1.update()
me_jiaohudou_t2 = bpy.data.meshes.new('交互斗_jiaohudou_t2_里')
me_jiaohudou_t2.from_pydata([(6.3, 65.6, 61.0), (-6.3, 65.6, 61.0), (-6.3, 54.4, 61.0), (6.3, 54.4, 61.0), (7.74, 66.88, 62.8), (-7.74, 66.88, 62.8), (-7.74, 53.12, 62.8), (7.74, 53.12, 62.8), (9.0, 68.0, 65.0), (-9.0, 68.0, 65.0), (-9.0, 52.0, 65.0), (9.0, 52.0, 65.0), (9.0, 68.0, 71.0), (-9.0, 68.0, 71.0), (-9.0, 52.0, 71.0), (9.0, 52.0, 71.0)], [], [(0, 1, 5, 4), (1, 2, 6, 5), (2, 3, 7, 6), (3, 0, 4, 7), (4, 5, 9, 8), (5, 6, 10, 9), (6, 7, 11, 10), (7, 4, 8, 11), (8, 9, 13, 12), (9, 10, 14, 13), (10, 11, 15, 14), (11, 8, 12, 15), (3, 2, 1, 0), (12, 13, 14, 15)])
me_jiaohudou_t2.materials.append(mat_x)
me_jiaohudou_t2.update()
me_tiaowo = bpy.data.meshes.new('昂尾挑斡_tiaowo')
me_tiaowo.from_pydata([(-6.0, 45.0, 131.1), (-6.0, 95.0, 147.0), (-6.0, 95.0, 162.0), (-6.0, 45.0, 146.1), (6.0, 45.0, 131.1), (6.0, 95.0, 147.0), (6.0, 95.0, 162.0), (6.0, 45.0, 146.1)], [], [(0, 1, 5, 4), (1, 2, 6, 5), (2, 3, 7, 6), (3, 0, 4, 7), (3, 2, 1, 0), (4, 5, 6, 7)])
me_tiaowo.materials.append(mat_x)
me_tiaowo.update()
me_zhutoufang_1 = bpy.data.meshes.new('柱头枋_zhutoufang_1')
me_zhutoufang_1.from_pydata([(-75.0, -5.0, 51.0), (75.0, -5.0, 51.0), (75.0, -5.0, 51.9), (74.1, -5.0, 66.0), (-75.0, -5.0, 66.0), (-75.0, -5.0, 65.1), (-75.0, 5.0, 51.0), (75.0, 5.0, 51.0), (75.0, 5.0, 51.9), (74.1, 5.0, 66.0), (-75.0, 5.0, 66.0), (-75.0, 5.0, 65.1)], [], [(0, 6, 7, 1), (1, 7, 8, 2), (2, 8, 9, 3), (3, 9, 10, 4), (4, 10, 11, 5), (5, 11, 6, 0), (5, 0, 1, 2, 3, 4), (6, 11, 10, 9, 8, 7)])
me_zhutoufang_1.materials.append(mat_x_1)
me_zhutoufang_1.update()
me_zhutoufang_2 = bpy.data.meshes.new('柱头枋_zhutoufang_2')
me_zhutoufang_2.from_pydata([(-75.0, -5.0, 65.4), (75.0, -5.0, 65.4), (75.0, -5.0, 66.3), (74.1, -5.0, 80.4), (-75.0, -5.0, 80.4), (-75.0, -5.0, 79.5), (-75.0, 5.0, 65.4), (75.0, 5.0, 65.4), (75.0, 5.0, 66.3), (74.1, 5.0, 80.4), (-75.0, 5.0, 80.4), (-75.0, 5.0, 79.5)], [], [(0, 6, 7, 1), (1, 7, 8, 2), (2, 8, 9, 3), (3, 9, 10, 4), (4, 10, 11, 5), (5, 11, 6, 0), (5, 0, 1, 2, 3, 4), (6, 11, 10, 9, 8, 7)])
me_zhutoufang_2.materials.append(mat_x_1)
me_zhutoufang_2.update()
me_zhutoufang_3 = bpy.data.meshes.new('柱头枋_zhutoufang_3')
me_zhutoufang_3.from_pydata([(-75.0, -5.0, 79.8), (75.0, -5.0, 79.8), (75.0, -5.0, 80.7), (74.1, -5.0, 94.8), (-75.0, -5.0, 94.8), (-75.0, -5.0, 93.9), (-75.0, 5.0, 79.8), (75.0, 5.0, 79.8), (75.0, 5.0, 80.7), (74.1, 5.0, 94.8), (-75.0, 5.0, 94.8), (-75.0, 5.0, 93.9)], [], [(0, 6, 7, 1), (1, 7, 8, 2), (2, 8, 9, 3), (3, 9, 10, 4), (4, 10, 11, 5), (5, 11, 6, 0), (5, 0, 1, 2, 3, 4), (6, 11, 10, 9, 8, 7)])
me_zhutoufang_3.materials.append(mat_x_1)
me_zhutoufang_3.update()
me_zhutoufang_4 = bpy.data.meshes.new('柱头枋_zhutoufang_4')
me_zhutoufang_4.from_pydata([(-75.0, -5.0, 94.2), (75.0, -5.0, 94.2), (75.0, -5.0, 95.1), (74.1, -5.0, 109.2), (-75.0, -5.0, 109.2), (-75.0, -5.0, 108.3), (-75.0, 5.0, 94.2), (75.0, 5.0, 94.2), (75.0, 5.0, 95.1), (74.1, 5.0, 109.2), (-75.0, 5.0, 109.2), (-75.0, 5.0, 108.3)], [], [(0, 6, 7, 1), (1, 7, 8, 2), (2, 8, 9, 3), (3, 9, 10, 4), (4, 10, 11, 5), (5, 11, 6, 0), (5, 0, 1, 2, 3, 4), (6, 11, 10, 9, 8, 7)])
me_zhutoufang_4.materials.append(mat_x_1)
me_zhutoufang_4.update()
me_luohanfang_t2 = bpy.data.meshes.new('罗汉枋_luohanfang_t2')
me_luohanfang_t2.from_pydata([(-75.0, -65.0, 96.8), (75.0, -65.0, 96.8), (75.0, -65.0, 97.7), (74.1, -65.0, 111.8), (-75.0, -65.0, 111.8), (-75.0, -65.0, 110.9), (-75.0, -55.0, 96.8), (75.0, -55.0, 96.8), (75.0, -55.0, 97.7), (74.1, -55.0, 111.8), (-75.0, -55.0, 111.8), (-75.0, -55.0, 110.9)], [], [(0, 6, 7, 1), (1, 7, 8, 2), (2, 8, 9, 3), (3, 9, 10, 4), (4, 10, 11, 5), (5, 11, 6, 0), (5, 0, 1, 2, 3, 4), (6, 11, 10, 9, 8, 7)])
me_luohanfang_t2.materials.append(mat_x_1)
me_luohanfang_t2.update()
me_luohanfang_t3 = bpy.data.meshes.new('罗汉枋_luohanfang_t3')
me_luohanfang_t3.from_pydata([(-75.0, -95.0, 121.2), (75.0, -95.0, 121.2), (75.0, -95.0, 122.1), (74.1, -95.0, 136.2), (-75.0, -95.0, 136.2), (-75.0, -95.0, 135.3), (-75.0, -85.0, 121.2), (75.0, -85.0, 121.2), (75.0, -85.0, 122.1), (74.1, -85.0, 136.2), (-75.0, -85.0, 136.2), (-75.0, -85.0, 135.3)], [], [(0, 6, 7, 1), (1, 7, 8, 2), (2, 8, 9, 3), (3, 9, 10, 4), (4, 10, 11, 5), (5, 11, 6, 0), (5, 0, 1, 2, 3, 4), (6, 11, 10, 9, 8, 7)])
me_luohanfang_t3.materials.append(mat_x_1)
me_luohanfang_t3.update()
me_liaoyanfang_t4 = bpy.data.meshes.new('撩檐枋_liaoyanfang_t4')
me_liaoyanfang_t4.from_pydata([(-85.0, -125.0, 145.6), (85.0, -125.0, 145.6), (85.0, -125.0, 146.5), (84.1, -125.0, 160.6), (-85.0, -125.0, 160.6), (-85.0, -125.0, 159.7), (-85.0, -115.0, 145.6), (85.0, -115.0, 145.6), (85.0, -115.0, 146.5), (84.1, -115.0, 160.6), (-85.0, -115.0, 160.6), (-85.0, -115.0, 159.7)], [], [(0, 6, 7, 1), (1, 7, 8, 2), (2, 8, 9, 3), (3, 9, 10, 4), (4, 10, 11, 5), (5, 11, 6, 0), (5, 0, 1, 2, 3, 4), (6, 11, 10, 9, 8, 7)])
me_liaoyanfang_t4.materials.append(mat_x_1)
me_liaoyanfang_t4.update()
me_yacaofang = bpy.data.meshes.new('压槽枋_yacaofang')
me_yacaofang.from_pydata([(-75.0, 90.0, 162.4), (75.0, 90.0, 162.4), (75.0, 90.0, 163.3), (74.1, 90.0, 177.4), (-75.0, 90.0, 177.4), (-75.0, 90.0, 176.5), (-75.0, 100.0, 162.4), (75.0, 100.0, 162.4), (75.0, 100.0, 163.3), (74.1, 100.0, 177.4), (-75.0, 100.0, 177.4), (-75.0, 100.0, 176.5)], [], [(0, 6, 7, 1), (1, 7, 8, 2), (2, 8, 9, 3), (3, 9, 10, 4), (4, 10, 11, 5), (5, 11, 6, 0), (5, 0, 1, 2, 3, 4), (6, 11, 10, 9, 8, 7)])
me_yacaofang.materials.append(mat_x_1)
me_yacaofang.update()
me_pingqifang = bpy.data.meshes.new('平棊枋_pingqifang')
me_pingqifang.from_pydata([(-75.0, 107.0, 177.4), (75.0, 107.0, 177.4), (75.0, 107.0, 178.3), (74.1, 107.0, 192.4), (-75.0, 107.0, 192.4), (-75.0, 107.0, 191.5), (-75.0, 117.0, 177.4), (75.0, 117.0, 177.4), (75.0, 117.0, 178.3), (74.1, 117.0, 192.4), (-75.0, 117.0, 192.4), (-75.0, 117.0, 191.5)], [], [(0, 6, 7, 1), (1, 7, 8, 2), (2, 8, 9, 3), (3, 9, 10, 4), (4, 10, 11, 5), (5, 11, 6, 0), (5, 0, 1, 2, 3, 4), (6, 11, 10, 9, 8, 7)])
me_pingqifang.materials.append(mat_x_1)
me_pingqifang.update()
me_lane = bpy.data.meshes.new('阑额_lane')
me_lane.from_pydata([(-85.0, -6.0, -46.0), (85.0, -6.0, -46.0), (85.0, -6.0, -45.1), (84.1, -6.0, -20.0), (-85.0, -6.0, -20.0), (-85.0, -6.0, -20.9), (-85.0, 6.0, -46.0), (85.0, 6.0, -46.0), (85.0, 6.0, -45.1), (84.1, 6.0, -20.0), (-85.0, 6.0, -20.0), (-85.0, 6.0, -20.9)], [], [(0, 6, 7, 1), (1, 7, 8, 2), (2, 8, 9, 3), (3, 9, 10, 4), (4, 10, 11, 5), (5, 11, 6, 0), (5, 0, 1, 2, 3, 4), (6, 11, 10, 9, 8, 7)])
me_lane.materials.append(mat_x_1)
me_lane.update()
me_zhushen = bpy.data.meshes.new('柱身_zhushen')
me_zhushen.from_pydata([(17.0, 0.0, -300.0), (16.67, 3.317, -300.0), (15.71, 6.506, -300.0), (14.13, 9.445, -300.0), (12.02, 12.02, -300.0), (9.445, 14.13, -300.0), (6.506, 15.71, -300.0), (3.317, 16.67, -300.0), (1.041e-15, 17.0, -300.0), (-3.317, 16.67, -300.0), (-6.506, 15.71, -300.0), (-9.445, 14.13, -300.0), (-12.02, 12.02, -300.0), (-14.13, 9.445, -300.0), (-15.71, 6.506, -300.0), (-16.67, 3.317, -300.0), (-17.0, 2.082e-15, -300.0), (-16.67, -3.317, -300.0), (-15.71, -6.506, -300.0), (-14.13, -9.445, -300.0), (-12.02, -12.02, -300.0), (-9.445, -14.13, -300.0), (-6.506, -15.71, -300.0), (-3.317, -16.67, -300.0), (-3.123e-15, -17.0, -300.0), (3.317, -16.67, -300.0), (6.506, -15.71, -300.0), (9.445, -14.13, -300.0), (12.02, -12.02, -300.0), (14.13, -9.445, -300.0), (15.71, -6.506, -300.0), (16.67, -3.317, -300.0), (17.0, 0.0, 0.0), (16.67, 3.317, 0.0), (15.71, 6.506, 0.0), (14.13, 9.445, 0.0), (12.02, 12.02, 0.0), (9.445, 14.13, 0.0), (6.506, 15.71, 0.0), (3.317, 16.67, 0.0), (1.041e-15, 17.0, 0.0), (-3.317, 16.67, 0.0), (-6.506, 15.71, 0.0), (-9.445, 14.13, 0.0), (-12.02, 12.02, 0.0), (-14.13, 9.445, 0.0), (-15.71, 6.506, 0.0), (-16.67, 3.317, 0.0), (-17.0, 2.082e-15, 0.0), (-16.67, -3.317, 0.0), (-15.71, -6.506, 0.0), (-14.13, -9.445, 0.0), (-12.02, -12.02, 0.0), (-9.445, -14.13, 0.0), (-6.506, -15.71, 0.0), (-3.317, -16.67, 0.0), (-3.123e-15, -17.0, 0.0), (3.317, -16.67, 0.0), (6.506, -15.71, 0.0), (9.445, -14.13, 0.0), (12.02, -12.02, 0.0), (14.13, -9.445, 0.0), (15.71, -6.506, 0.0), (16.67, -3.317, 0.0)], [], [(0, 1, 33, 32), (1, 2, 34, 33), (2, 3, 35, 34), (3, 4, 36, 35), (4, 5, 37, 36), (5, 6, 38, 37), (6, 7, 39, 38), (7, 8, 40, 39), (8, 9, 41, 40), (9, 10, 42, 41), (10, 11, 43, 42), (11, 12, 44, 43), (12, 13, 45, 44), (13, 14, 46, 45), (14, 15, 47, 46), (15, 16, 48, 47), (16, 17, 49, 48), (17, 18, 50, 49), (18, 19, 51, 50), (19, 20, 52, 51), (20, 21, 53, 52), (21, 22, 54, 53), (22, 23, 55, 54), (23, 24, 56, 55), (24, 25, 57, 56), (25, 26, 58, 57), (26, 27, 59, 58), (27, 28, 60, 59), (28, 29, 61, 60), (29, 30, 62, 61), (30, 31, 63, 62), (31, 0, 32, 63), (31, 30, 29, 28, 27, 26, 25, 24, 23, 22, 21, 20, 19, 18, 17, 16, 15, 14, 13, 12, 11, 10, 9, 8, 7, 6, 5, 4, 3, 2, 1, 0), (32, 33, 34, 35, 36, 37, 38, 39, 40, 41, 42, 43, 44, 45, 46, 47, 48, 49, 50, 51, 52, 53, 54, 55, 56, 57, 58, 59, 60, 61, 62, 63)])
me_zhushen.polygons.foreach_set('use_smooth', [True] * 34)
me_zhushen.materials.append(mat_x)
me_zhushen.update()
me_fupen = bpy.data.meshes.new('柱础_fupen')
me_fupen.from_pydata([(21.0, 0.0, -306.0), (20.47, 4.673, -306.0), (18.92, 9.112, -306.0), (16.42, 13.09, -306.0), (13.09, 16.42, -306.0), (9.112, 18.92, -306.0), (4.673, 20.47, -306.0), (1.286e-15, 21.0, -306.0), (-4.673, 20.47, -306.0), (-9.112, 18.92, -306.0), (-13.09, 16.42, -306.0), (-16.42, 13.09, -306.0), (-18.92, 9.112, -306.0), (-20.47, 4.673, -306.0), (-21.0, 2.572e-15, -306.0), (-20.47, -4.673, -306.0), (-18.92, -9.112, -306.0), (-16.42, -13.09, -306.0), (-13.09, -16.42, -306.0), (-9.112, -18.92, -306.0), (-4.673, -20.47, -306.0), (-3.858e-15, -21.0, -306.0), (4.673, -20.47, -306.0), (9.112, -18.92, -306.0), (13.09, -16.42, -306.0), (16.42, -13.09, -306.0), (18.92, -9.112, -306.0), (20.47, -4.673, -306.0), (21.0, 0.0, -300.0), (20.47, 4.673, -300.0), (18.92, 9.112, -300.0), (16.42, 13.09, -300.0), (13.09, 16.42, -300.0), (9.112, 18.92, -300.0), (4.673, 20.47, -300.0), (1.286e-15, 21.0, -300.0), (-4.673, 20.47, -300.0), (-9.112, 18.92, -300.0), (-13.09, 16.42, -300.0), (-16.42, 13.09, -300.0), (-18.92, 9.112, -300.0), (-20.47, 4.673, -300.0), (-21.0, 2.572e-15, -300.0), (-20.47, -4.673, -300.0), (-18.92, -9.112, -300.0), (-16.42, -13.09, -300.0), (-13.09, -16.42, -300.0), (-9.112, -18.92, -300.0), (-4.673, -20.47, -300.0), (-3.858e-15, -21.0, -300.0), (4.673, -20.47, -300.0), (9.112, -18.92, -300.0), (13.09, -16.42, -300.0), (16.42, -13.09, -300.0), (18.92, -9.112, -300.0), (20.47, -4.673, -300.0)], [], [(0, 1, 29, 28), (1, 2, 30, 29), (2, 3, 31, 30), (3, 4, 32, 31), (4, 5, 33, 32), (5, 6, 34, 33), (6, 7, 35, 34), (7, 8, 36, 35), (8, 9, 37, 36), (9, 10, 38, 37), (10, 11, 39, 38), (11, 12, 40, 39), (12, 13, 41, 40), (13, 14, 42, 41), (14, 15, 43, 42), (15, 16, 44, 43), (16, 17, 45, 44), (17, 18, 46, 45), (18, 19, 47, 46), (19, 20, 48, 47), (20, 21, 49, 48), (21, 22, 50, 49), (22, 23, 51, 50), (23, 24, 52, 51), (24, 25, 53, 52), (25, 26, 54, 53), (26, 27, 55, 54), (27, 0, 28, 55), (27, 26, 25, 24, 23, 22, 21, 20, 19, 18, 17, 16, 15, 14, 13, 12, 11, 10, 9, 8, 7, 6, 5, 4, 3, 2, 1, 0), (28, 29, 30, 31, 32, 33, 34, 35, 36, 37, 38, 39, 40, 41, 42, 43, 44, 45, 46, 47, 48, 49, 50, 51, 52, 53, 54, 55)])
me_fupen.polygons.foreach_set('use_smooth', [True] * 30)
me_fupen.materials.append(mat_x_1)
me_fupen.update()
me_jizuo = bpy.data.meshes.new('基座_jizuo')
me_jizuo.from_pydata([(-36.0, -36.0, -334.0), (36.0, -36.0, -334.0), (36.0, -36.0, -320.0), (-36.0, -36.0, -320.0), (-36.0, 36.0, -334.0), (36.0, 36.0, -334.0), (36.0, 36.0, -320.0), (-36.0, 36.0, -320.0)], [], [(0, 4, 5, 1), (1, 5, 6, 2), (2, 6, 7, 3), (3, 7, 4, 0), (3, 0, 1, 2), (4, 7, 6, 5)])
me_jizuo.materials.append(mat_x_1)
me_jizuo.update()

# ---- objects
ob_x = bpy.data.objects.new('转角铺作_保国寺大殿前檐', None)
ob_sun = bpy.data.objects.new('Sun_主光', light_sun)
ob_key = bpy.data.objects.new('Key_主光', light_key)
ob_fill = bpy.data.objects.new('Fill_补光', light_fill)
ob_rim = bpy.data.objects.new('Rim_轮廓光', light_rim)
ob_bg = bpy.data.objects.new('背景板_bg', me_bg)
ob_01 = bpy.data.objects.new('01_柱头铺作总览', cam_01)
ob_02 = bpy.data.objects.new('02_外跳仰视', cam_02)
ob_ludou_00 = bpy.data.objects.new('栌斗_ludou_00', me_ludou_00)
ob_nidaogong_00 = bpy.data.objects.new('泥道栱_nidaogong_00', me_nidaogong_00)
ob_mangong_00 = bpy.data.objects.new('慢栱_mangong_00', me_mangong_00)
ob_huagong_t1 = bpy.data.objects.new('华栱_huagong_t1', me_huagong_t1)
ob_jiaohudou_t1_1 = bpy.data.objects.new('交互斗_jiaohudou_t1_1', me_jiaohudou_t1_1)
ob_huagong_t2 = bpy.data.objects.new('华栱_huagong_t2_外', me_huagong_t2)
ob_huagong_t2_1 = bpy.data.objects.new('华栱_huagong_t2_里', me_huagong_t2_1)
ob_jiaohudou_t2_1 = bpy.data.objects.new('交互斗_jiaohudou_t2_1', me_jiaohudou_t2_1)
ob_xiang_t3 = bpy.data.objects.new('下昂_xiang_t3', me_xiang_t3)
ob_jiaohudou_t3_1 = bpy.data.objects.new('交互斗_jiaohudou_t3_1', me_jiaohudou_t3_1)
ob_xiang_t4 = bpy.data.objects.new('下昂_xiang_t4', me_xiang_t4)
ob_jiaohudou_t4_1 = bpy.data.objects.new('交互斗_jiaohudou_t4_1', me_jiaohudou_t4_1)
ob_shuatou_t4 = bpy.data.objects.new('耍头_shuatou_t4', me_shuatou_t4)
ob_chenfangtou_t4 = bpy.data.objects.new('衬方头_chenfangtou_t4', me_chenfangtou_t4)
ob_sandou_00_1 = bpy.data.objects.new('散斗_sandou_00_1', me_sandou_00_1)
ob_qixindou_00_2 = bpy.data.objects.new('齐心斗_qixindou_00_2', me_qixindou_00_2)
ob_sandou_00_3 = bpy.data.objects.new('散斗_sandou_00_3', me_sandou_00_3)
ob_guazigong_t2 = bpy.data.objects.new('瓜子栱_guazigong_t2', me_guazigong_t2)
ob_sandou_t2_1 = bpy.data.objects.new('散斗_sandou_t2_1', me_sandou_t2_1)
ob_qixindou_t2_2 = bpy.data.objects.new('齐心斗_qixindou_t2_2', me_qixindou_t2_2)
ob_sandou_t2_3 = bpy.data.objects.new('散斗_sandou_t2_3', me_sandou_t2_3)
ob_guazigong_t3 = bpy.data.objects.new('瓜子栱_guazigong_t3', me_guazigong_t3)
ob_sandou_t3_1 = bpy.data.objects.new('散斗_sandou_t3_1', me_sandou_t3_1)
ob_qixindou_t3_2 = bpy.data.objects.new('齐心斗_qixindou_t3_2', me_qixindou_t3_2)
ob_sandou_t3_3 = bpy.data.objects.new('散斗_sandou_t3_3', me_sandou_t3_3)
ob_linggong_t4 = bpy.data.objects.new('令栱_linggong_t4', me_linggong_t4)
ob_sandou_t4_1 = bpy.data.objects.new('散斗_sandou_t4_1', me_sandou_t4_1)
ob_qixindou_t4_2 = bpy.data.objects.new('齐心斗_qixindou_t4_2', me_qixindou_t4_2)
ob_sandou_t4_3 = bpy.data.objects.new('散斗_sandou_t4_3', me_sandou_t4_3)
ob_jiaohudou_t1 = bpy.data.objects.new('交互斗_jiaohudou_t1_里', me_jiaohudou_t1)
ob_jiaohudou_t2 = bpy.data.objects.new('交互斗_jiaohudou_t2_里', me_jiaohudou_t2)
ob_tiaowo = bpy.data.objects.new('昂尾挑斡_tiaowo', me_tiaowo)
ob_zhutoufang_1 = bpy.data.objects.new('柱头枋_zhutoufang_1', me_zhutoufang_1)
ob_zhutoufang_2 = bpy.data.objects.new('柱头枋_zhutoufang_2', me_zhutoufang_2)
ob_zhutoufang_3 = bpy.data.objects.new('柱头枋_zhutoufang_3', me_zhutoufang_3)
ob_zhutoufang_4 = bpy.data.objects.new('柱头枋_zhutoufang_4', me_zhutoufang_4)
ob_luohanfang_t2 = bpy.data.objects.new('罗汉枋_luohanfang_t2', me_luohanfang_t2)
ob_luohanfang_t3 = bpy.data.objects.new('罗汉枋_luohanfang_t3', me_luohanfang_t3)
ob_liaoyanfang_t4 = bpy.data.objects.new('撩檐枋_liaoyanfang_t4', me_liaoyanfang_t4)
ob_yacaofang = bpy.data.objects.new('压槽枋_yacaofang', me_yacaofang)
ob_pingqifang = bpy.data.objects.new('平棊枋_pingqifang', me_pingqifang)
ob_lane = bpy.data.objects.new('阑额_lane', me_lane)
ob_zhushen = bpy.data.objects.new('柱身_zhushen', me_zhushen)
ob_fupen = bpy.data.objects.new('柱础_fupen', me_fupen)
ob_jizuo = bpy.data.objects.new('基座_jizuo', me_jizuo)

# ---- transforms, parenting, visibility, modifiers, constraints
ob_x.location = (0.0, 0.0, 0.0)
ob_x.scale = (0.0185, 0.0185, 0.0185)
ob_x.empty_display_size = 0.37
ob_sun.location = (5.0, -6.0, 12.0)
ob_sun.rotation_euler = (0.6035, -6.443e-08, 0.7201)
ob_key.location = (3.2, -4.4, 5.2)
ob_key.rotation_euler = (0.947, -1.695e-09, 0.6511)
ob_fill.location = (-4.2, -3.2, 2.2)
ob_fill.rotation_euler = (1.379, -1.564e-08, -0.9505)
ob_rim.location = (-2.0, 4.2, 3.4)
ob_rim.rotation_euler = (1.174, 1.231e-07, -2.657)
ob_bg.location = (0.0, 0.0, 0.0)
ob_01.location = (11.0, -16.0, 2.2)
ob_01.rotation_euler = (1.396, -5.636e-08, 0.6082)
ob_02.location = (2.9, -10.2, -2.0)
ob_02.rotation_euler = (1.905, 1.525e-08, 0.3054)
ob_ludou_00.parent = ob_x
ob_ludou_00.location = (0.0, 0.0, 0.0)
ob_nidaogong_00.parent = ob_x
ob_nidaogong_00.location = (0.0, 0.0, 0.0)
ob_mangong_00.parent = ob_x
ob_mangong_00.location = (0.0, 0.0, 0.0)
ob_huagong_t1.parent = ob_x
ob_huagong_t1.location = (0.0, 0.0, 0.0)
ob_jiaohudou_t1_1.parent = ob_x
ob_jiaohudou_t1_1.location = (0.0, 0.0, 0.0)
ob_huagong_t2.parent = ob_x
ob_huagong_t2.location = (0.0, 0.0, 0.0)
ob_huagong_t2_1.parent = ob_x
ob_huagong_t2_1.location = (0.0, 0.0, 0.0)
ob_jiaohudou_t2_1.parent = ob_x
ob_jiaohudou_t2_1.location = (0.0, 0.0, 0.0)
ob_xiang_t3.parent = ob_x
ob_xiang_t3.location = (0.0, 0.0, 0.0)
ob_jiaohudou_t3_1.parent = ob_x
ob_jiaohudou_t3_1.location = (0.0, 0.0, 0.0)
ob_xiang_t4.parent = ob_x
ob_xiang_t4.location = (0.0, 0.0, 0.0)
ob_jiaohudou_t4_1.parent = ob_x
ob_jiaohudou_t4_1.location = (0.0, 0.0, 0.0)
ob_shuatou_t4.parent = ob_x
ob_shuatou_t4.location = (0.0, 0.0, 0.0)
ob_chenfangtou_t4.parent = ob_x
ob_chenfangtou_t4.location = (0.0, 0.0, 0.0)
ob_sandou_00_1.parent = ob_x
ob_sandou_00_1.location = (0.0, 0.0, 0.0)
ob_qixindou_00_2.parent = ob_x
ob_qixindou_00_2.location = (0.0, 0.0, 0.0)
ob_sandou_00_3.parent = ob_x
ob_sandou_00_3.location = (0.0, 0.0, 0.0)
ob_guazigong_t2.parent = ob_x
ob_guazigong_t2.location = (0.0, 0.0, 0.0)
ob_sandou_t2_1.parent = ob_x
ob_sandou_t2_1.location = (0.0, 0.0, 0.0)
ob_qixindou_t2_2.parent = ob_x
ob_qixindou_t2_2.location = (0.0, 0.0, 0.0)
ob_sandou_t2_3.parent = ob_x
ob_sandou_t2_3.location = (0.0, 0.0, 0.0)
ob_guazigong_t3.parent = ob_x
ob_guazigong_t3.location = (0.0, 0.0, 0.0)
ob_sandou_t3_1.parent = ob_x
ob_sandou_t3_1.location = (0.0, 0.0, 0.0)
ob_qixindou_t3_2.parent = ob_x
ob_qixindou_t3_2.location = (0.0, 0.0, 0.0)
ob_sandou_t3_3.parent = ob_x
ob_sandou_t3_3.location = (0.0, 0.0, 0.0)
ob_linggong_t4.parent = ob_x
ob_linggong_t4.location = (0.0, 0.0, 0.0)
ob_sandou_t4_1.parent = ob_x
ob_sandou_t4_1.location = (0.0, 0.0, 0.0)
ob_qixindou_t4_2.parent = ob_x
ob_qixindou_t4_2.location = (0.0, 0.0, 0.0)
ob_sandou_t4_3.parent = ob_x
ob_sandou_t4_3.location = (0.0, 0.0, 0.0)
ob_jiaohudou_t1.parent = ob_x
ob_jiaohudou_t1.location = (0.0, 0.0, 0.0)
ob_jiaohudou_t2.parent = ob_x
ob_jiaohudou_t2.location = (0.0, 0.0, 0.0)
ob_tiaowo.parent = ob_x
ob_tiaowo.location = (0.0, 0.0, 0.0)
ob_zhutoufang_1.parent = ob_x
ob_zhutoufang_1.location = (0.0, 0.0, 0.0)
ob_zhutoufang_2.parent = ob_x
ob_zhutoufang_2.location = (0.0, 0.0, 0.0)
ob_zhutoufang_3.parent = ob_x
ob_zhutoufang_3.location = (0.0, 0.0, 0.0)
ob_zhutoufang_4.parent = ob_x
ob_zhutoufang_4.location = (0.0, 0.0, 0.0)
ob_luohanfang_t2.parent = ob_x
ob_luohanfang_t2.location = (0.0, 0.0, 0.0)
ob_luohanfang_t3.parent = ob_x
ob_luohanfang_t3.location = (0.0, 0.0, 0.0)
ob_liaoyanfang_t4.parent = ob_x
ob_liaoyanfang_t4.location = (0.0, 0.0, 0.0)
ob_yacaofang.parent = ob_x
ob_yacaofang.location = (0.0, 0.0, 0.0)
ob_pingqifang.parent = ob_x
ob_pingqifang.location = (0.0, 0.0, 0.0)
ob_lane.parent = ob_x
ob_lane.location = (0.0, 0.0, 0.0)
ob_zhushen.parent = ob_x
ob_zhushen.location = (0.0, 0.0, 0.0)
ob_fupen.parent = ob_x
ob_fupen.location = (0.0, 0.0, 0.0)
ob_jizuo.parent = ob_x
ob_jizuo.location = (0.0, 0.0, 0.0)

# ---- collection membership
scene.collection.objects.link(ob_x)
scene.collection.objects.link(ob_sun)
scene.collection.objects.link(ob_key)
scene.collection.objects.link(ob_fill)
scene.collection.objects.link(ob_rim)
scene.collection.objects.link(ob_bg)
scene.collection.objects.link(ob_01)
scene.collection.objects.link(ob_02)
col_01.objects.link(ob_ludou_00)
col_02.objects.link(ob_nidaogong_00)
col_02.objects.link(ob_mangong_00)
col_02.objects.link(ob_huagong_t1)
col_02.objects.link(ob_jiaohudou_t1_1)
col_02.objects.link(ob_huagong_t2)
col_02.objects.link(ob_huagong_t2_1)
col_02.objects.link(ob_jiaohudou_t2_1)
col_02.objects.link(ob_xiang_t3)
col_02.objects.link(ob_jiaohudou_t3_1)
col_02.objects.link(ob_xiang_t4)
col_02.objects.link(ob_jiaohudou_t4_1)
col_02.objects.link(ob_shuatou_t4)
col_02.objects.link(ob_chenfangtou_t4)
col_03.objects.link(ob_sandou_00_1)
col_03.objects.link(ob_qixindou_00_2)
col_03.objects.link(ob_sandou_00_3)
col_03.objects.link(ob_guazigong_t2)
col_03.objects.link(ob_sandou_t2_1)
col_03.objects.link(ob_qixindou_t2_2)
col_03.objects.link(ob_sandou_t2_3)
col_03.objects.link(ob_guazigong_t3)
col_03.objects.link(ob_sandou_t3_1)
col_03.objects.link(ob_qixindou_t3_2)
col_03.objects.link(ob_sandou_t3_3)
col_03.objects.link(ob_linggong_t4)
col_03.objects.link(ob_sandou_t4_1)
col_03.objects.link(ob_qixindou_t4_2)
col_03.objects.link(ob_sandou_t4_3)
col_05.objects.link(ob_jiaohudou_t1)
col_05.objects.link(ob_jiaohudou_t2)
col_05.objects.link(ob_tiaowo)
col_06.objects.link(ob_zhutoufang_1)
col_06.objects.link(ob_zhutoufang_2)
col_06.objects.link(ob_zhutoufang_3)
col_06.objects.link(ob_zhutoufang_4)
col_06.objects.link(ob_luohanfang_t2)
col_06.objects.link(ob_luohanfang_t3)
col_06.objects.link(ob_liaoyanfang_t4)
col_06.objects.link(ob_yacaofang)
col_06.objects.link(ob_pingqifang)
col_06.objects.link(ob_lane)
col_08.objects.link(ob_zhushen)
col_08.objects.link(ob_fupen)
col_08.objects.link(ob_jizuo)

# ---- scene / render settings (as saved in the file)
scene.camera = ob_02
scene.frame_start = 1; scene.frame_end = 250; scene.frame_set(1)
scene.render.engine = 'CYCLES'
scene.render.image_settings.color_mode = 'RGB'
scene.render.resolution_x = 1400
scene.render.resolution_y = 1720
scene.render.bake_bias = 0.0
scene.render.bake_samples = 0
scene.cycles.samples = 96
scene.cycles.sampling_pattern = 'TABULATED_SOBOL'
scene.eevee.use_volume_custom_range = False
scene.view_settings.view_transform = 'Standard'
bpy.context.view_layer.update()
